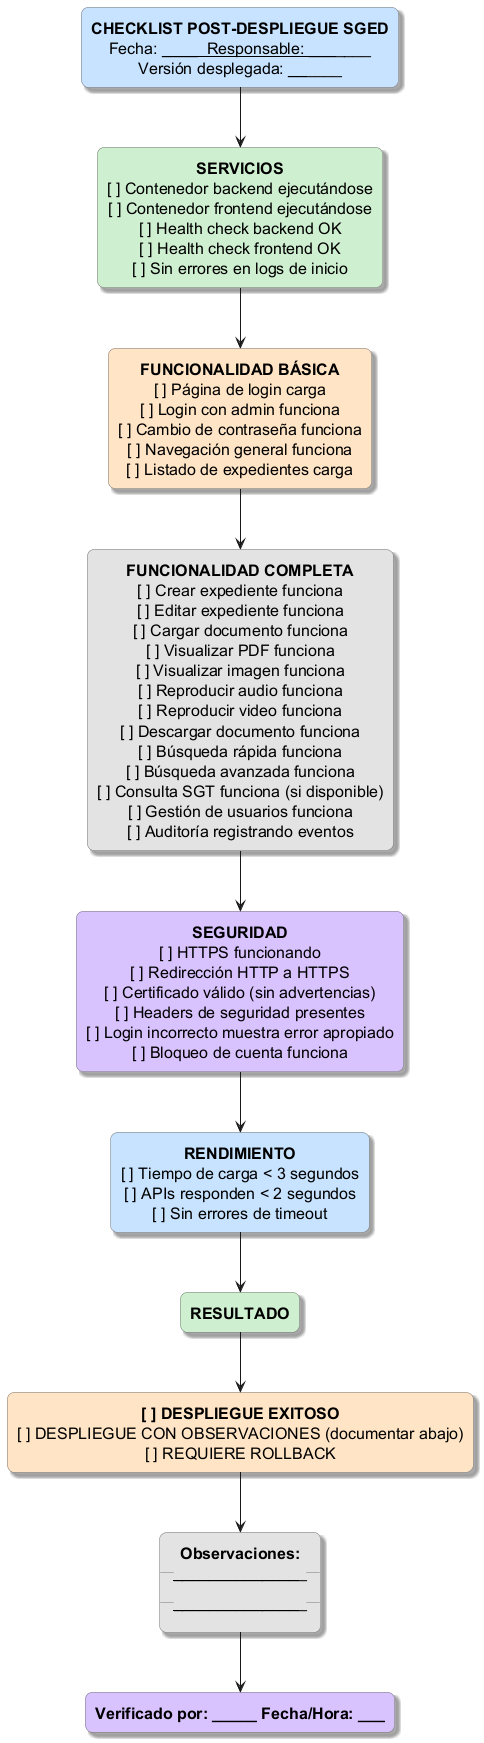

The diagram above was rendered by PlantUML. Its source (embedded in the PNG):
@startuml
skinparam backgroundColor #FFFFFF
skinparam shadowing true
skinparam defaultTextAlignment center
skinparam rectangle {
  RoundCorner 15
  BorderColor #777777
  FontSize 16
}
rectangle "<b>CHECKLIST POST-DESPLIEGUE SGED</b>\nFecha: ______________  Responsable: _____________________\nVersión desplegada: ______________" as B1 #C7E3FF
rectangle "<b>SERVICIOS</b>\n[ ] Contenedor backend ejecutándose\n[ ] Contenedor frontend ejecutándose\n[ ] Health check backend OK\n[ ] Health check frontend OK\n[ ] Sin errores en logs de inicio" as B2 #CFEFD0
rectangle "<b>FUNCIONALIDAD BÁSICA</b>\n[ ] Página de login carga\n[ ] Login con admin funciona\n[ ] Cambio de contraseña funciona\n[ ] Navegación general funciona\n[ ] Listado de expedientes carga" as B3 #FFE4C4
rectangle "<b>FUNCIONALIDAD COMPLETA</b>\n[ ] Crear expediente funciona\n[ ] Editar expediente funciona\n[ ] Cargar documento funciona\n[ ] Visualizar PDF funciona\n[ ] Visualizar imagen funciona\n[ ] Reproducir audio funciona\n[ ] Reproducir video funciona\n[ ] Descargar documento funciona\n[ ] Búsqueda rápida funciona\n[ ] Búsqueda avanzada funciona\n[ ] Consulta SGT funciona (si disponible)\n[ ] Gestión de usuarios funciona\n[ ] Auditoría registrando eventos" as B4 #E3E3E3
rectangle "<b>SEGURIDAD</b>\n[ ] HTTPS funcionando\n[ ] Redirección HTTP a HTTPS\n[ ] Certificado válido (sin advertencias)\n[ ] Headers de seguridad presentes\n[ ] Login incorrecto muestra error apropiado\n[ ] Bloqueo de cuenta funciona" as B5 #D9C2FF
rectangle "<b>RENDIMIENTO</b>\n[ ] Tiempo de carga < 3 segundos\n[ ] APIs responden < 2 segundos\n[ ] Sin errores de timeout" as B6 #C7E3FF
rectangle "<b>RESULTADO</b>" as B7 #CFEFD0
rectangle "<b>[ ] DESPLIEGUE EXITOSO</b>\n[ ] DESPLIEGUE CON OBSERVACIONES (documentar abajo)\n[ ] REQUIERE ROLLBACK" as B8 #FFE4C4
rectangle "<b>Observaciones:</b>\n___________________________________________________________________________\n___________________________________________________________________________" as B9 #E3E3E3
rectangle "<b>Verificado por: _________________________ Fecha/Hora: ___________</b>" as B10 #D9C2FF
B1 -down-> B2
B2 -down-> B3
B3 -down-> B4
B4 -down-> B5
B5 -down-> B6
B6 -down-> B7
B7 -down-> B8
B8 -down-> B9
B9 -down-> B10
@enduml